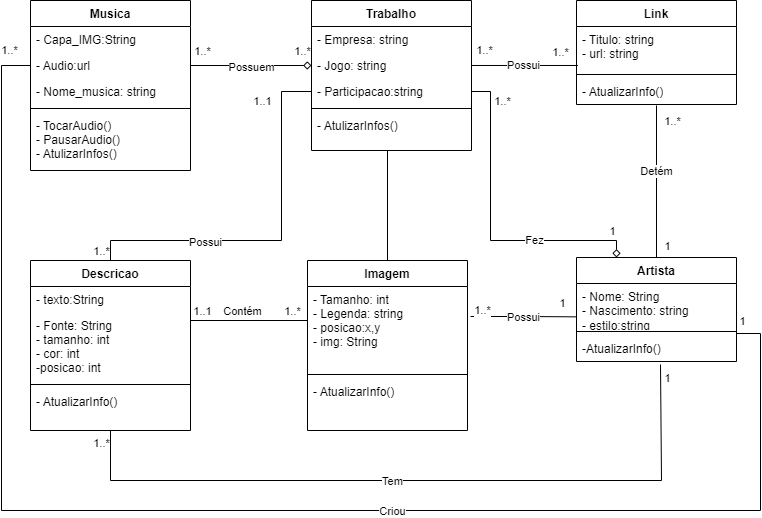

The diagram above was exported from draw.io. Its source (the exported page's mxGraphModel, read from the mxfile embedded in the PNG):
<mxGraphModel dx="1426" dy="783" grid="1" gridSize="10" guides="1" tooltips="1" connect="1" arrows="1" fold="1" page="1" pageScale="1" pageWidth="827" pageHeight="1169" math="0" shadow="0">
  <root>
    <mxCell id="WIyWlLk6GJQsqaUBKTNV-0" />
    <mxCell id="WIyWlLk6GJQsqaUBKTNV-1" parent="WIyWlLk6GJQsqaUBKTNV-0" />
    <mxCell id="zkfFHV4jXpPFQw0GAbJ--0" value="Musica" style="swimlane;fontStyle=1;align=center;verticalAlign=top;childLayout=stackLayout;horizontal=1;startSize=26;horizontalStack=0;resizeParent=1;resizeLast=0;collapsible=1;marginBottom=0;rounded=0;shadow=0;strokeWidth=1;" parent="WIyWlLk6GJQsqaUBKTNV-1" vertex="1">
      <mxGeometry x="59" y="40" width="160" height="170" as="geometry">
        <mxRectangle x="230" y="140" width="160" height="26" as="alternateBounds" />
      </mxGeometry>
    </mxCell>
    <mxCell id="zkfFHV4jXpPFQw0GAbJ--1" value="- Capa_IMG:String" style="text;align=left;verticalAlign=top;spacingLeft=4;spacingRight=4;overflow=hidden;rotatable=0;points=[[0,0.5],[1,0.5]];portConstraint=eastwest;" parent="zkfFHV4jXpPFQw0GAbJ--0" vertex="1">
      <mxGeometry y="26" width="160" height="26" as="geometry" />
    </mxCell>
    <mxCell id="zkfFHV4jXpPFQw0GAbJ--2" value="- Audio:url" style="text;align=left;verticalAlign=top;spacingLeft=4;spacingRight=4;overflow=hidden;rotatable=0;points=[[0,0.5],[1,0.5]];portConstraint=eastwest;rounded=0;shadow=0;html=0;" parent="zkfFHV4jXpPFQw0GAbJ--0" vertex="1">
      <mxGeometry y="52" width="160" height="26" as="geometry" />
    </mxCell>
    <mxCell id="zkfFHV4jXpPFQw0GAbJ--3" value="- Nome_musica: string" style="text;align=left;verticalAlign=top;spacingLeft=4;spacingRight=4;overflow=hidden;rotatable=0;points=[[0,0.5],[1,0.5]];portConstraint=eastwest;rounded=0;shadow=0;html=0;" parent="zkfFHV4jXpPFQw0GAbJ--0" vertex="1">
      <mxGeometry y="78" width="160" height="26" as="geometry" />
    </mxCell>
    <mxCell id="zkfFHV4jXpPFQw0GAbJ--4" value="" style="line;html=1;strokeWidth=1;align=left;verticalAlign=middle;spacingTop=-1;spacingLeft=3;spacingRight=3;rotatable=0;labelPosition=right;points=[];portConstraint=eastwest;" parent="zkfFHV4jXpPFQw0GAbJ--0" vertex="1">
      <mxGeometry y="104" width="160" height="8" as="geometry" />
    </mxCell>
    <mxCell id="zkfFHV4jXpPFQw0GAbJ--5" value="- TocarAudio()&#10;- PausarAudio()&#10;- AtulizarInfos()" style="text;align=left;verticalAlign=top;spacingLeft=4;spacingRight=4;overflow=hidden;rotatable=0;points=[[0,0.5],[1,0.5]];portConstraint=eastwest;" parent="zkfFHV4jXpPFQw0GAbJ--0" vertex="1">
      <mxGeometry y="112" width="160" height="58" as="geometry" />
    </mxCell>
    <mxCell id="zkfFHV4jXpPFQw0GAbJ--6" value="Descricao" style="swimlane;fontStyle=1;align=center;verticalAlign=top;childLayout=stackLayout;horizontal=1;startSize=26;horizontalStack=0;resizeParent=1;resizeLast=0;collapsible=1;marginBottom=0;rounded=0;shadow=0;strokeWidth=1;" parent="WIyWlLk6GJQsqaUBKTNV-1" vertex="1">
      <mxGeometry x="59" y="300" width="160" height="170" as="geometry">
        <mxRectangle x="130" y="380" width="160" height="26" as="alternateBounds" />
      </mxGeometry>
    </mxCell>
    <mxCell id="zkfFHV4jXpPFQw0GAbJ--7" value="- texto:String" style="text;align=left;verticalAlign=top;spacingLeft=4;spacingRight=4;overflow=hidden;rotatable=0;points=[[0,0.5],[1,0.5]];portConstraint=eastwest;" parent="zkfFHV4jXpPFQw0GAbJ--6" vertex="1">
      <mxGeometry y="26" width="160" height="26" as="geometry" />
    </mxCell>
    <mxCell id="zkfFHV4jXpPFQw0GAbJ--8" value="- Fonte: String&#10;- tamanho: int&#10;- cor: int&#10;-posicao: int" style="text;align=left;verticalAlign=top;spacingLeft=4;spacingRight=4;overflow=hidden;rotatable=0;points=[[0,0.5],[1,0.5]];portConstraint=eastwest;rounded=0;shadow=0;html=0;" parent="zkfFHV4jXpPFQw0GAbJ--6" vertex="1">
      <mxGeometry y="52" width="160" height="68" as="geometry" />
    </mxCell>
    <mxCell id="zkfFHV4jXpPFQw0GAbJ--9" value="" style="line;html=1;strokeWidth=1;align=left;verticalAlign=middle;spacingTop=-1;spacingLeft=3;spacingRight=3;rotatable=0;labelPosition=right;points=[];portConstraint=eastwest;" parent="zkfFHV4jXpPFQw0GAbJ--6" vertex="1">
      <mxGeometry y="120" width="160" height="8" as="geometry" />
    </mxCell>
    <mxCell id="zkfFHV4jXpPFQw0GAbJ--10" value="- AtualizarInfo()" style="text;align=left;verticalAlign=top;spacingLeft=4;spacingRight=4;overflow=hidden;rotatable=0;points=[[0,0.5],[1,0.5]];portConstraint=eastwest;fontStyle=0" parent="zkfFHV4jXpPFQw0GAbJ--6" vertex="1">
      <mxGeometry y="128" width="160" height="26" as="geometry" />
    </mxCell>
    <mxCell id="zkfFHV4jXpPFQw0GAbJ--13" value="Imagem" style="swimlane;fontStyle=1;align=center;verticalAlign=top;childLayout=stackLayout;horizontal=1;startSize=26;horizontalStack=0;resizeParent=1;resizeLast=0;collapsible=1;marginBottom=0;rounded=0;shadow=0;strokeWidth=1;" parent="WIyWlLk6GJQsqaUBKTNV-1" vertex="1">
      <mxGeometry x="336" y="300" width="160" height="170" as="geometry">
        <mxRectangle x="340" y="380" width="170" height="26" as="alternateBounds" />
      </mxGeometry>
    </mxCell>
    <mxCell id="zkfFHV4jXpPFQw0GAbJ--14" value="- Tamanho: int&#10;- Legenda: string&#10;- posicao:x,y&#10;- img: String&#10;" style="text;align=left;verticalAlign=top;spacingLeft=4;spacingRight=4;overflow=hidden;rotatable=0;points=[[0,0.5],[1,0.5]];portConstraint=eastwest;" parent="zkfFHV4jXpPFQw0GAbJ--13" vertex="1">
      <mxGeometry y="26" width="160" height="84" as="geometry" />
    </mxCell>
    <mxCell id="zkfFHV4jXpPFQw0GAbJ--15" value="" style="line;html=1;strokeWidth=1;align=left;verticalAlign=middle;spacingTop=-1;spacingLeft=3;spacingRight=3;rotatable=0;labelPosition=right;points=[];portConstraint=eastwest;" parent="zkfFHV4jXpPFQw0GAbJ--13" vertex="1">
      <mxGeometry y="110" width="160" height="8" as="geometry" />
    </mxCell>
    <mxCell id="67tV3VrxZkJilefKBKj--3" value="- AtualizarInfo()" style="text;align=left;verticalAlign=top;spacingLeft=4;spacingRight=4;overflow=hidden;rotatable=0;points=[[0,0.5],[1,0.5]];portConstraint=eastwest;fontStyle=0" parent="zkfFHV4jXpPFQw0GAbJ--13" vertex="1">
      <mxGeometry y="118" width="160" height="26" as="geometry" />
    </mxCell>
    <mxCell id="67tV3VrxZkJilefKBKj--18" style="edgeStyle=orthogonalEdgeStyle;rounded=0;orthogonalLoop=1;jettySize=auto;html=1;exitX=0.75;exitY=1;exitDx=0;exitDy=0;entryX=0.5;entryY=0;entryDx=0;entryDy=0;endArrow=none;endFill=0;" parent="WIyWlLk6GJQsqaUBKTNV-1" source="zkfFHV4jXpPFQw0GAbJ--17" target="zkfFHV4jXpPFQw0GAbJ--13" edge="1">
      <mxGeometry relative="1" as="geometry">
        <mxPoint x="446" y="380" as="targetPoint" />
        <Array as="points">
          <mxPoint x="416" y="190" />
        </Array>
      </mxGeometry>
    </mxCell>
    <mxCell id="zkfFHV4jXpPFQw0GAbJ--17" value="Trabalho" style="swimlane;fontStyle=1;align=center;verticalAlign=top;childLayout=stackLayout;horizontal=1;startSize=26;horizontalStack=0;resizeParent=1;resizeLast=0;collapsible=1;marginBottom=0;rounded=0;shadow=0;strokeWidth=1;" parent="WIyWlLk6GJQsqaUBKTNV-1" vertex="1">
      <mxGeometry x="340" y="40" width="160" height="150" as="geometry">
        <mxRectangle x="550" y="140" width="160" height="26" as="alternateBounds" />
      </mxGeometry>
    </mxCell>
    <mxCell id="zkfFHV4jXpPFQw0GAbJ--18" value="- Empresa: string" style="text;align=left;verticalAlign=top;spacingLeft=4;spacingRight=4;overflow=hidden;rotatable=0;points=[[0,0.5],[1,0.5]];portConstraint=eastwest;" parent="zkfFHV4jXpPFQw0GAbJ--17" vertex="1">
      <mxGeometry y="26" width="160" height="26" as="geometry" />
    </mxCell>
    <mxCell id="zkfFHV4jXpPFQw0GAbJ--19" value="- Jogo: string" style="text;align=left;verticalAlign=top;spacingLeft=4;spacingRight=4;overflow=hidden;rotatable=0;points=[[0,0.5],[1,0.5]];portConstraint=eastwest;rounded=0;shadow=0;html=0;" parent="zkfFHV4jXpPFQw0GAbJ--17" vertex="1">
      <mxGeometry y="52" width="160" height="26" as="geometry" />
    </mxCell>
    <mxCell id="zkfFHV4jXpPFQw0GAbJ--20" value="- Participacao:string" style="text;align=left;verticalAlign=top;spacingLeft=4;spacingRight=4;overflow=hidden;rotatable=0;points=[[0,0.5],[1,0.5]];portConstraint=eastwest;rounded=0;shadow=0;html=0;" parent="zkfFHV4jXpPFQw0GAbJ--17" vertex="1">
      <mxGeometry y="78" width="160" height="26" as="geometry" />
    </mxCell>
    <mxCell id="zkfFHV4jXpPFQw0GAbJ--23" value="" style="line;html=1;strokeWidth=1;align=left;verticalAlign=middle;spacingTop=-1;spacingLeft=3;spacingRight=3;rotatable=0;labelPosition=right;points=[];portConstraint=eastwest;" parent="zkfFHV4jXpPFQw0GAbJ--17" vertex="1">
      <mxGeometry y="104" width="160" height="8" as="geometry" />
    </mxCell>
    <mxCell id="zkfFHV4jXpPFQw0GAbJ--24" value="- AtulizarInfos()" style="text;align=left;verticalAlign=top;spacingLeft=4;spacingRight=4;overflow=hidden;rotatable=0;points=[[0,0.5],[1,0.5]];portConstraint=eastwest;" parent="zkfFHV4jXpPFQw0GAbJ--17" vertex="1">
      <mxGeometry y="112" width="160" height="26" as="geometry" />
    </mxCell>
    <mxCell id="67tV3VrxZkJilefKBKj--8" value="Link" style="swimlane;fontStyle=1;align=center;verticalAlign=top;childLayout=stackLayout;horizontal=1;startSize=26;horizontalStack=0;resizeParent=1;resizeParentMax=0;resizeLast=0;collapsible=1;marginBottom=0;whiteSpace=wrap;html=1;" parent="WIyWlLk6GJQsqaUBKTNV-1" vertex="1">
      <mxGeometry x="605" y="40" width="160" height="104" as="geometry" />
    </mxCell>
    <mxCell id="67tV3VrxZkJilefKBKj--9" value="- Titulo: string&lt;div&gt;- url: string&lt;/div&gt;" style="text;strokeColor=none;fillColor=none;align=left;verticalAlign=top;spacingLeft=4;spacingRight=4;overflow=hidden;rotatable=0;points=[[0,0.5],[1,0.5]];portConstraint=eastwest;whiteSpace=wrap;html=1;" parent="67tV3VrxZkJilefKBKj--8" vertex="1">
      <mxGeometry y="26" width="160" height="44" as="geometry" />
    </mxCell>
    <mxCell id="67tV3VrxZkJilefKBKj--10" value="" style="line;strokeWidth=1;fillColor=none;align=left;verticalAlign=middle;spacingTop=-1;spacingLeft=3;spacingRight=3;rotatable=0;labelPosition=right;points=[];portConstraint=eastwest;strokeColor=inherit;" parent="67tV3VrxZkJilefKBKj--8" vertex="1">
      <mxGeometry y="70" width="160" height="8" as="geometry" />
    </mxCell>
    <mxCell id="67tV3VrxZkJilefKBKj--11" value="- AtualizarInfo()" style="text;strokeColor=none;fillColor=none;align=left;verticalAlign=top;spacingLeft=4;spacingRight=4;overflow=hidden;rotatable=0;points=[[0,0.5],[1,0.5]];portConstraint=eastwest;whiteSpace=wrap;html=1;" parent="67tV3VrxZkJilefKBKj--8" vertex="1">
      <mxGeometry y="78" width="160" height="26" as="geometry" />
    </mxCell>
    <mxCell id="vEuYmg4HUJMtJntHCAUy-2" style="edgeStyle=orthogonalEdgeStyle;rounded=0;orthogonalLoop=1;jettySize=auto;html=1;exitX=0.25;exitY=0;exitDx=0;exitDy=0;entryX=1;entryY=0.5;entryDx=0;entryDy=0;startArrow=diamond;startFill=0;endArrow=none;endFill=0;" parent="WIyWlLk6GJQsqaUBKTNV-1" source="67tV3VrxZkJilefKBKj--12" target="zkfFHV4jXpPFQw0GAbJ--20" edge="1">
      <mxGeometry relative="1" as="geometry">
        <Array as="points">
          <mxPoint x="645" y="280" />
          <mxPoint x="519" y="280" />
          <mxPoint x="519" y="131" />
        </Array>
      </mxGeometry>
    </mxCell>
    <mxCell id="vEuYmg4HUJMtJntHCAUy-12" value="1" style="edgeLabel;html=1;align=center;verticalAlign=middle;resizable=0;points=[];" parent="vEuYmg4HUJMtJntHCAUy-2" connectable="0" vertex="1">
      <mxGeometry x="-0.7979" relative="1" as="geometry">
        <mxPoint x="9" y="-10" as="offset" />
      </mxGeometry>
    </mxCell>
    <mxCell id="vEuYmg4HUJMtJntHCAUy-13" value="1..*" style="edgeLabel;html=1;align=center;verticalAlign=middle;resizable=0;points=[];" parent="vEuYmg4HUJMtJntHCAUy-2" connectable="0" vertex="1">
      <mxGeometry x="0.9236" relative="1" as="geometry">
        <mxPoint x="18" y="9" as="offset" />
      </mxGeometry>
    </mxCell>
    <mxCell id="vEuYmg4HUJMtJntHCAUy-14" value="Fez" style="edgeLabel;html=1;align=center;verticalAlign=middle;resizable=0;points=[];" parent="vEuYmg4HUJMtJntHCAUy-2" connectable="0" vertex="1">
      <mxGeometry x="-0.3552" y="-1" relative="1" as="geometry">
        <mxPoint as="offset" />
      </mxGeometry>
    </mxCell>
    <mxCell id="67tV3VrxZkJilefKBKj--12" value="Artista" style="swimlane;fontStyle=1;align=center;verticalAlign=top;childLayout=stackLayout;horizontal=1;startSize=26;horizontalStack=0;resizeParent=1;resizeParentMax=0;resizeLast=0;collapsible=1;marginBottom=0;whiteSpace=wrap;html=1;" parent="WIyWlLk6GJQsqaUBKTNV-1" vertex="1">
      <mxGeometry x="605" y="297" width="160" height="104" as="geometry" />
    </mxCell>
    <mxCell id="67tV3VrxZkJilefKBKj--13" value="- Nome: String&lt;div&gt;- Nascimento: string&lt;/div&gt;&lt;div&gt;- estilo:string&lt;/div&gt;" style="text;strokeColor=none;fillColor=none;align=left;verticalAlign=top;spacingLeft=4;spacingRight=4;overflow=hidden;rotatable=0;points=[[0,0.5],[1,0.5]];portConstraint=eastwest;whiteSpace=wrap;html=1;" parent="67tV3VrxZkJilefKBKj--12" vertex="1">
      <mxGeometry y="26" width="160" height="44" as="geometry" />
    </mxCell>
    <mxCell id="67tV3VrxZkJilefKBKj--14" value="" style="line;strokeWidth=1;fillColor=none;align=left;verticalAlign=middle;spacingTop=-1;spacingLeft=3;spacingRight=3;rotatable=0;labelPosition=right;points=[];portConstraint=eastwest;strokeColor=inherit;" parent="67tV3VrxZkJilefKBKj--12" vertex="1">
      <mxGeometry y="70" width="160" height="8" as="geometry" />
    </mxCell>
    <mxCell id="67tV3VrxZkJilefKBKj--15" value="-AtualizarInfo()" style="text;strokeColor=none;fillColor=none;align=left;verticalAlign=top;spacingLeft=4;spacingRight=4;overflow=hidden;rotatable=0;points=[[0,0.5],[1,0.5]];portConstraint=eastwest;whiteSpace=wrap;html=1;" parent="67tV3VrxZkJilefKBKj--12" vertex="1">
      <mxGeometry y="78" width="160" height="26" as="geometry" />
    </mxCell>
    <mxCell id="67tV3VrxZkJilefKBKj--16" style="edgeStyle=orthogonalEdgeStyle;rounded=0;orthogonalLoop=1;jettySize=auto;html=1;exitX=0;exitY=0.5;exitDx=0;exitDy=0;entryX=1;entryY=0.5;entryDx=0;entryDy=0;endArrow=none;endFill=0;startArrow=diamond;startFill=0;" parent="WIyWlLk6GJQsqaUBKTNV-1" source="zkfFHV4jXpPFQw0GAbJ--19" target="zkfFHV4jXpPFQw0GAbJ--2" edge="1">
      <mxGeometry relative="1" as="geometry" />
    </mxCell>
    <mxCell id="vEuYmg4HUJMtJntHCAUy-6" value="1..*" style="edgeLabel;html=1;align=center;verticalAlign=middle;resizable=0;points=[];" parent="67tV3VrxZkJilefKBKj--16" connectable="0" vertex="1">
      <mxGeometry x="-0.2655" y="2" relative="1" as="geometry">
        <mxPoint x="34" y="-17" as="offset" />
      </mxGeometry>
    </mxCell>
    <mxCell id="vEuYmg4HUJMtJntHCAUy-7" value="1..*" style="edgeLabel;html=1;align=center;verticalAlign=middle;resizable=0;points=[];" parent="67tV3VrxZkJilefKBKj--16" connectable="0" vertex="1">
      <mxGeometry x="0.3034" relative="1" as="geometry">
        <mxPoint x="-31" y="-15" as="offset" />
      </mxGeometry>
    </mxCell>
    <mxCell id="vEuYmg4HUJMtJntHCAUy-8" value="Possuem" style="edgeLabel;html=1;align=center;verticalAlign=middle;resizable=0;points=[];" parent="67tV3VrxZkJilefKBKj--16" connectable="0" vertex="1">
      <mxGeometry x="0.0103" y="1" relative="1" as="geometry">
        <mxPoint as="offset" />
      </mxGeometry>
    </mxCell>
    <mxCell id="67tV3VrxZkJilefKBKj--19" style="edgeStyle=orthogonalEdgeStyle;rounded=0;orthogonalLoop=1;jettySize=auto;html=1;exitX=0.5;exitY=1;exitDx=0;exitDy=0;entryX=0.525;entryY=1.115;entryDx=0;entryDy=0;entryPerimeter=0;endArrow=none;endFill=0;" parent="WIyWlLk6GJQsqaUBKTNV-1" source="zkfFHV4jXpPFQw0GAbJ--6" target="67tV3VrxZkJilefKBKj--15" edge="1">
      <mxGeometry relative="1" as="geometry">
        <Array as="points">
          <mxPoint x="139" y="520" />
          <mxPoint x="690" y="520" />
        </Array>
      </mxGeometry>
    </mxCell>
    <mxCell id="vEuYmg4HUJMtJntHCAUy-23" value="1" style="edgeLabel;html=1;align=center;verticalAlign=middle;resizable=0;points=[];" parent="67tV3VrxZkJilefKBKj--19" connectable="0" vertex="1">
      <mxGeometry x="0.9693" relative="1" as="geometry">
        <mxPoint x="6" y="2" as="offset" />
      </mxGeometry>
    </mxCell>
    <mxCell id="vEuYmg4HUJMtJntHCAUy-30" value="1..*" style="edgeLabel;html=1;align=center;verticalAlign=middle;resizable=0;points=[];" parent="67tV3VrxZkJilefKBKj--19" connectable="0" vertex="1">
      <mxGeometry x="-0.966" y="1" relative="1" as="geometry">
        <mxPoint x="-11" as="offset" />
      </mxGeometry>
    </mxCell>
    <mxCell id="vEuYmg4HUJMtJntHCAUy-31" value="Tem" style="edgeLabel;html=1;align=center;verticalAlign=middle;resizable=0;points=[];" parent="67tV3VrxZkJilefKBKj--19" connectable="0" vertex="1">
      <mxGeometry x="-0.0573" y="1" relative="1" as="geometry">
        <mxPoint x="-7" y="1" as="offset" />
      </mxGeometry>
    </mxCell>
    <mxCell id="67tV3VrxZkJilefKBKj--20" style="edgeStyle=orthogonalEdgeStyle;rounded=0;orthogonalLoop=1;jettySize=auto;html=1;entryX=0.5;entryY=1.038;entryDx=0;entryDy=0;entryPerimeter=0;endArrow=none;endFill=0;" parent="WIyWlLk6GJQsqaUBKTNV-1" source="67tV3VrxZkJilefKBKj--12" target="67tV3VrxZkJilefKBKj--11" edge="1">
      <mxGeometry relative="1" as="geometry" />
    </mxCell>
    <mxCell id="vEuYmg4HUJMtJntHCAUy-15" value="1" style="edgeLabel;html=1;align=center;verticalAlign=middle;resizable=0;points=[];" parent="67tV3VrxZkJilefKBKj--20" connectable="0" vertex="1">
      <mxGeometry x="-0.8391" y="2" relative="1" as="geometry">
        <mxPoint x="12" as="offset" />
      </mxGeometry>
    </mxCell>
    <mxCell id="vEuYmg4HUJMtJntHCAUy-16" value="1..*" style="edgeLabel;html=1;align=center;verticalAlign=middle;resizable=0;points=[];" parent="67tV3VrxZkJilefKBKj--20" connectable="0" vertex="1">
      <mxGeometry x="0.8006" y="-1" relative="1" as="geometry">
        <mxPoint x="14" as="offset" />
      </mxGeometry>
    </mxCell>
    <mxCell id="vEuYmg4HUJMtJntHCAUy-17" value="Detém" style="edgeLabel;html=1;align=center;verticalAlign=middle;resizable=0;points=[];" parent="67tV3VrxZkJilefKBKj--20" connectable="0" vertex="1">
      <mxGeometry x="0.1493" y="1" relative="1" as="geometry">
        <mxPoint as="offset" />
      </mxGeometry>
    </mxCell>
    <mxCell id="vEuYmg4HUJMtJntHCAUy-0" style="edgeStyle=orthogonalEdgeStyle;rounded=0;orthogonalLoop=1;jettySize=auto;html=1;entryX=0.008;entryY=0.886;entryDx=0;entryDy=0;entryPerimeter=0;endArrow=none;endFill=0;" parent="WIyWlLk6GJQsqaUBKTNV-1" source="zkfFHV4jXpPFQw0GAbJ--19" target="67tV3VrxZkJilefKBKj--9" edge="1">
      <mxGeometry relative="1" as="geometry" />
    </mxCell>
    <mxCell id="vEuYmg4HUJMtJntHCAUy-9" value="1..*" style="edgeLabel;html=1;align=center;verticalAlign=middle;resizable=0;points=[];" parent="vEuYmg4HUJMtJntHCAUy-0" connectable="0" vertex="1">
      <mxGeometry x="0.4323" y="-1" relative="1" as="geometry">
        <mxPoint x="12" y="-14" as="offset" />
      </mxGeometry>
    </mxCell>
    <mxCell id="vEuYmg4HUJMtJntHCAUy-10" value="1..*" style="edgeLabel;html=1;align=center;verticalAlign=middle;resizable=0;points=[];" parent="vEuYmg4HUJMtJntHCAUy-0" connectable="0" vertex="1">
      <mxGeometry x="-0.8065" relative="1" as="geometry">
        <mxPoint x="2" y="-15" as="offset" />
      </mxGeometry>
    </mxCell>
    <mxCell id="vEuYmg4HUJMtJntHCAUy-11" value="Possui" style="edgeLabel;html=1;align=center;verticalAlign=middle;resizable=0;points=[];" parent="vEuYmg4HUJMtJntHCAUy-0" connectable="0" vertex="1">
      <mxGeometry x="-0.1787" relative="1" as="geometry">
        <mxPoint x="7" as="offset" />
      </mxGeometry>
    </mxCell>
    <mxCell id="vEuYmg4HUJMtJntHCAUy-1" style="edgeStyle=orthogonalEdgeStyle;rounded=0;orthogonalLoop=1;jettySize=auto;html=1;exitX=0;exitY=0.5;exitDx=0;exitDy=0;endArrow=none;endFill=0;" parent="WIyWlLk6GJQsqaUBKTNV-1" source="zkfFHV4jXpPFQw0GAbJ--20" target="zkfFHV4jXpPFQw0GAbJ--6" edge="1">
      <mxGeometry relative="1" as="geometry">
        <Array as="points">
          <mxPoint x="310" y="131" />
          <mxPoint x="310" y="280" />
          <mxPoint x="139" y="280" />
        </Array>
      </mxGeometry>
    </mxCell>
    <mxCell id="vEuYmg4HUJMtJntHCAUy-36" value="1..1" style="edgeLabel;html=1;align=center;verticalAlign=middle;resizable=0;points=[];" parent="vEuYmg4HUJMtJntHCAUy-1" connectable="0" vertex="1">
      <mxGeometry x="-0.9229" y="1" relative="1" as="geometry">
        <mxPoint x="-36" y="8" as="offset" />
      </mxGeometry>
    </mxCell>
    <mxCell id="vEuYmg4HUJMtJntHCAUy-37" value="1..*" style="edgeLabel;html=1;align=center;verticalAlign=middle;resizable=0;points=[];" parent="vEuYmg4HUJMtJntHCAUy-1" connectable="0" vertex="1">
      <mxGeometry x="0.9449" y="-2" relative="1" as="geometry">
        <mxPoint x="-8" as="offset" />
      </mxGeometry>
    </mxCell>
    <mxCell id="vEuYmg4HUJMtJntHCAUy-38" value="Possui" style="edgeLabel;html=1;align=center;verticalAlign=middle;resizable=0;points=[];" parent="vEuYmg4HUJMtJntHCAUy-1" connectable="0" vertex="1">
      <mxGeometry x="0.3856" y="1" relative="1" as="geometry">
        <mxPoint as="offset" />
      </mxGeometry>
    </mxCell>
    <mxCell id="vEuYmg4HUJMtJntHCAUy-3" style="edgeStyle=orthogonalEdgeStyle;rounded=0;orthogonalLoop=1;jettySize=auto;html=1;exitX=1;exitY=0.5;exitDx=0;exitDy=0;entryX=0;entryY=0.5;entryDx=0;entryDy=0;endArrow=none;endFill=0;" parent="WIyWlLk6GJQsqaUBKTNV-1" source="67tV3VrxZkJilefKBKj--13" target="zkfFHV4jXpPFQw0GAbJ--2" edge="1">
      <mxGeometry relative="1" as="geometry">
        <Array as="points">
          <mxPoint x="765" y="373" />
          <mxPoint x="789" y="373" />
          <mxPoint x="789" y="550" />
          <mxPoint x="30" y="550" />
          <mxPoint x="30" y="105" />
        </Array>
      </mxGeometry>
    </mxCell>
    <mxCell id="vEuYmg4HUJMtJntHCAUy-19" value="1" style="edgeLabel;html=1;align=center;verticalAlign=middle;resizable=0;points=[];" parent="vEuYmg4HUJMtJntHCAUy-3" connectable="0" vertex="1">
      <mxGeometry x="-0.984" y="-1" relative="1" as="geometry">
        <mxPoint x="6" y="3" as="offset" />
      </mxGeometry>
    </mxCell>
    <mxCell id="vEuYmg4HUJMtJntHCAUy-20" value="1..*" style="edgeLabel;html=1;align=center;verticalAlign=middle;resizable=0;points=[];" parent="vEuYmg4HUJMtJntHCAUy-3" connectable="0" vertex="1">
      <mxGeometry x="0.9701" relative="1" as="geometry">
        <mxPoint y="-16" as="offset" />
      </mxGeometry>
    </mxCell>
    <mxCell id="vEuYmg4HUJMtJntHCAUy-39" value="Criou" style="edgeLabel;html=1;align=center;verticalAlign=middle;resizable=0;points=[];" parent="vEuYmg4HUJMtJntHCAUy-3" connectable="0" vertex="1">
      <mxGeometry x="-0.1855" relative="1" as="geometry">
        <mxPoint x="-3" as="offset" />
      </mxGeometry>
    </mxCell>
    <mxCell id="vEuYmg4HUJMtJntHCAUy-4" style="edgeStyle=orthogonalEdgeStyle;rounded=0;orthogonalLoop=1;jettySize=auto;html=1;entryX=0;entryY=0.714;entryDx=0;entryDy=0;entryPerimeter=0;endArrow=none;endFill=0;" parent="WIyWlLk6GJQsqaUBKTNV-1" source="zkfFHV4jXpPFQw0GAbJ--8" target="zkfFHV4jXpPFQw0GAbJ--14" edge="1">
      <mxGeometry relative="1" as="geometry">
        <Array as="points">
          <mxPoint x="336" y="360" />
        </Array>
      </mxGeometry>
    </mxCell>
    <mxCell id="vEuYmg4HUJMtJntHCAUy-33" value="Contém" style="edgeLabel;html=1;align=center;verticalAlign=middle;resizable=0;points=[];" parent="vEuYmg4HUJMtJntHCAUy-4" connectable="0" vertex="1">
      <mxGeometry x="-0.1785" y="-2" relative="1" as="geometry">
        <mxPoint x="-8" y="-12" as="offset" />
      </mxGeometry>
    </mxCell>
    <mxCell id="vEuYmg4HUJMtJntHCAUy-34" value="1..*" style="edgeLabel;html=1;align=center;verticalAlign=middle;resizable=0;points=[];" parent="vEuYmg4HUJMtJntHCAUy-4" connectable="0" vertex="1">
      <mxGeometry x="0.741" y="2" relative="1" as="geometry">
        <mxPoint x="-18" y="-17" as="offset" />
      </mxGeometry>
    </mxCell>
    <mxCell id="vEuYmg4HUJMtJntHCAUy-35" value="1..1" style="edgeLabel;html=1;align=center;verticalAlign=middle;resizable=0;points=[];" parent="vEuYmg4HUJMtJntHCAUy-4" connectable="0" vertex="1">
      <mxGeometry x="-0.7916" y="1" relative="1" as="geometry">
        <mxPoint x="-4" y="-9" as="offset" />
      </mxGeometry>
    </mxCell>
    <mxCell id="vEuYmg4HUJMtJntHCAUy-5" style="edgeStyle=orthogonalEdgeStyle;rounded=0;orthogonalLoop=1;jettySize=auto;html=1;entryX=-0.003;entryY=0.758;entryDx=0;entryDy=0;entryPerimeter=0;endArrow=none;endFill=0;exitX=1.019;exitY=0.357;exitDx=0;exitDy=0;exitPerimeter=0;" parent="WIyWlLk6GJQsqaUBKTNV-1" source="zkfFHV4jXpPFQw0GAbJ--14" target="67tV3VrxZkJilefKBKj--13" edge="1">
      <mxGeometry relative="1" as="geometry" />
    </mxCell>
    <mxCell id="vEuYmg4HUJMtJntHCAUy-21" value="1" style="edgeLabel;html=1;align=center;verticalAlign=middle;resizable=0;points=[];" parent="vEuYmg4HUJMtJntHCAUy-5" connectable="0" vertex="1">
      <mxGeometry x="0.7423" y="1" relative="1" as="geometry">
        <mxPoint y="-13" as="offset" />
      </mxGeometry>
    </mxCell>
    <mxCell id="vEuYmg4HUJMtJntHCAUy-22" value="1..*" style="edgeLabel;html=1;align=center;verticalAlign=middle;resizable=0;points=[];" parent="vEuYmg4HUJMtJntHCAUy-5" connectable="0" vertex="1">
      <mxGeometry x="-0.7306" y="3" relative="1" as="geometry">
        <mxPoint x="-3" y="-3" as="offset" />
      </mxGeometry>
    </mxCell>
    <mxCell id="vEuYmg4HUJMtJntHCAUy-32" value="Possui" style="edgeLabel;html=1;align=center;verticalAlign=middle;resizable=0;points=[];" parent="vEuYmg4HUJMtJntHCAUy-5" connectable="0" vertex="1">
      <mxGeometry x="-0.0148" relative="1" as="geometry">
        <mxPoint as="offset" />
      </mxGeometry>
    </mxCell>
  </root>
</mxGraphModel>